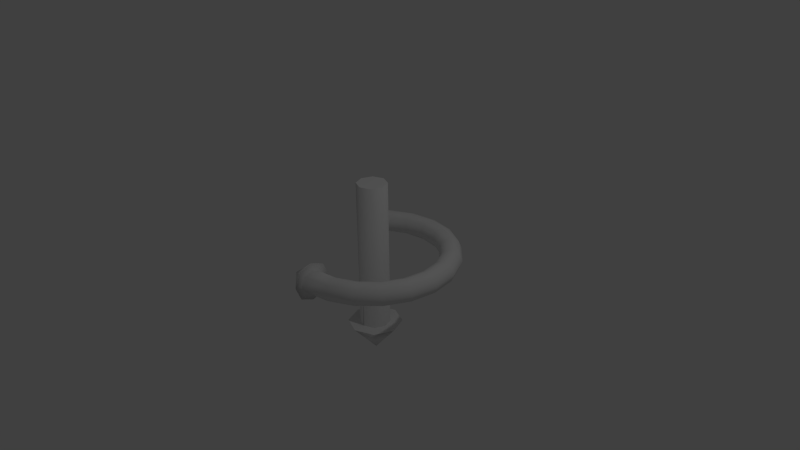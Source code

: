 # Source: Mark_rotation_indicator.blend  (saved by Blender 2.76.0; exported with 4.5.12 LTS)
import bpy
from mathutils import Matrix  # noqa: F401  (used for matrix-valued properties, if any)

bpy.ops.wm.read_factory_settings(use_empty=True)
scene = bpy.context.scene
scene.name = 'Scene'

# ---- collections
col_collection_1 = bpy.data.collections.new('Collection 1'); scene.collection.children.link(col_collection_1)

# ---- world
world_world = bpy.data.worlds.new('World'); scene.world = world_world
world_world.color = (0.05088, 0.05088, 0.05088)
world_world.use_sun_shadow = False
world_world.sun_shadow_jitter_overblur = 0.0
world_world.cycles.sampling_method = 'MANUAL'
world_world.cycles.sample_map_resolution = 256

# ---- cameras
cam_camera = bpy.data.cameras.new('Camera')
cam_camera.clip_end = 100.0
cam_camera.lens = 35.0
cam_camera.sensor_width = 32.0
cam_camera.sensor_height = 18.0
cam_camera.ortho_scale = 7.314
cam_camera.dof.focus_distance = 0.0
cam_camera.dof.aperture_fstop = 128.0

# ---- lights
light_lamp = bpy.data.lights.new('Lamp', 'POINT')
light_lamp.transmission_factor = 0.0
light_lamp.cutoff_distance = 30.0
light_lamp.energy = 100.0
light_lamp.shadow_buffer_clip_start = 1.001
light_lamp.shadow_soft_size = 0.1
light_lamp.shadow_maximum_resolution = 0.006
light_lamp.use_absolute_resolution = True
light_lamp.cycles.use_multiple_importance_sampling = False

# ---- meshes
me_cylinder = bpy.data.meshes.new('Cylinder')
me_cylinder.from_pydata([(0.0, 0.2, -1.0), (0.0, 0.2, 1.0), (0.1414, 0.1414, -1.0), (0.1414, 0.1414, 1.0), (0.2, -8.742e-09, -1.0), (0.2, -8.742e-09, 1.0), (0.1414, -0.1414, -1.0), (0.1414, -0.1414, 1.0), (-1.748e-08, -0.2, -1.0), (-1.748e-08, -0.2, 1.0), (-0.1414, -0.1414, -1.0), (-0.1414, -0.1414, 1.0), (-0.2, 2.385e-09, -1.0), (-0.2, 2.385e-09, 1.0), (-0.1414, 0.1414, -1.0), (-0.1414, 0.1414, 1.0), (4.517e-09, 0.3617, -1.0), (0.2557, 0.2557, -1.0), (0.3617, -1.731e-08, -1.0), (0.2557, -0.2557, -1.0), (-2.71e-08, -0.3617, -1.0), (-0.2557, -0.2557, -1.0), (-0.3617, 2.807e-09, -1.0), (-0.2557, 0.2557, -1.0), (-1.229e-07, 7.451e-09, -1.417)], [], [(0, 1, 3, 2), (2, 3, 5, 4), (4, 5, 7, 6), (6, 7, 9, 8), (8, 9, 11, 10), (10, 11, 13, 12), (3, 1, 15, 13, 11, 9, 7, 5), (14, 15, 1, 0), (12, 13, 15, 14), (14, 0, 16, 23), (0, 2, 17, 16), (4, 6, 19, 18), (10, 12, 22, 21), (6, 8, 20, 19), (12, 14, 23, 22), (2, 4, 18, 17), (8, 10, 21, 20), (23, 16, 24), (21, 22, 24), (19, 20, 24), (17, 18, 24), (22, 23, 24), (20, 21, 24), (18, 19, 24), (16, 17, 24)])
me_cylinder.polygons.foreach_set('use_smooth', [1, 1, 1, 1, 1, 1, 0, 1, 1, 0, 0, 0, 0, 0, 0, 0, 0, 1, 1, 1, 1, 1, 1, 1, 1])
_k = {(0, 2): 1.0, (1, 3): 1.0, (2, 4): 1.0, (3, 5): 1.0, (4, 6): 1.0, (5, 7): 1.0, (6, 8): 1.0, (7, 9): 1.0, (8, 10): 1.0, (9, 11): 1.0, (10, 12): 1.0, (11, 13): 1.0, (12, 14): 1.0, (13, 15): 1.0, (0, 14): 1.0, (1, 15): 1.0, (16, 17): 0.98824, (17, 18): 0.98824, (18, 19): 0.98824, (19, 20): 0.98824, (20, 21): 0.98824, (21, 22): 0.98824, (22, 23): 0.98824, (16, 23): 0.98824}
me_cylinder.attributes.new('crease_edge', 'FLOAT', 'EDGE').data.foreach_set('value', [_k.get((min(e.vertices), max(e.vertices)), 0.0) for e in me_cylinder.edges])
me_cylinder.use_remesh_preserve_volume = False
me_cylinder.use_remesh_preserve_attributes = False
me_cylinder.use_mirror_vertex_groups = False
me_cylinder.update()
me_torus_001 = bpy.data.meshes.new('Torus.001')
me_torus_001.from_pydata([(1.15, 0.0, 0.0), (1.106, 0.0, 0.1061), (1.0, 0.0, 0.15), (0.8939, 0.0, 0.1061), (0.85, 0.0, 1.837e-17), (0.8939, 0.0, -0.1061), (1.0, 0.0, -0.15), (1.106, 0.0, -0.1061), (1.094, 0.3554, 0.0), (1.052, 0.3418, 0.1061), (0.9511, 0.309, 0.15), (0.8502, 0.2762, 0.1061), (0.8084, 0.2627, 1.837e-17), (0.8502, 0.2762, -0.1061), (0.9511, 0.309, -0.15), (1.052, 0.3418, -0.1061), (0.9304, 0.676, 0.0), (0.8948, 0.6501, 0.1061), (0.809, 0.5878, 0.15), (0.7232, 0.5254, 0.1061), (0.6877, 0.4996, 1.837e-17), (0.7232, 0.5254, -0.1061), (0.809, 0.5878, -0.15), (0.8948, 0.6501, -0.1061), (0.676, 0.9304, 0.0), (0.6501, 0.8948, 0.1061), (0.5878, 0.809, 0.15), (0.5254, 0.7232, 0.1061), (0.4996, 0.6877, 1.837e-17), (0.5254, 0.7232, -0.1061), (0.5878, 0.809, -0.15), (0.6501, 0.8948, -0.1061), (0.3554, 1.094, 0.0), (0.3418, 1.052, 0.1061), (0.309, 0.9511, 0.15), (0.2762, 0.8502, 0.1061), (0.2627, 0.8084, 1.837e-17), (0.2762, 0.8502, -0.1061), (0.309, 0.9511, -0.15), (0.3418, 1.052, -0.1061), (5.96e-08, 1.15, 0.0), (5.96e-08, 1.106, 0.1061), (8.941e-08, 1.0, 0.15), (8.941e-08, 0.8939, 0.1061), (5.96e-08, 0.85, 1.837e-17), (8.941e-08, 0.8939, -0.1061), (8.941e-08, 1.0, -0.15), (5.96e-08, 1.106, -0.1061), (-0.3554, 1.094, 0.0), (-0.3418, 1.052, 0.1061), (-0.309, 0.9511, 0.15), (-0.2762, 0.8502, 0.1061), (-0.2627, 0.8084, 1.837e-17), (-0.2762, 0.8502, -0.1061), (-0.309, 0.9511, -0.15), (-0.3418, 1.052, -0.1061), (-0.676, 0.9304, 0.0), (-0.6501, 0.8948, 0.1061), (-0.5878, 0.809, 0.15), (-0.5254, 0.7232, 0.1061), (-0.4996, 0.6877, 1.837e-17), (-0.5254, 0.7232, -0.1061), (-0.5878, 0.809, -0.15), (-0.6501, 0.8948, -0.1061), (-0.9304, 0.676, 0.0), (-0.8948, 0.6501, 0.1061), (-0.809, 0.5878, 0.15), (-0.7232, 0.5254, 0.1061), (-0.6877, 0.4996, 1.837e-17), (-0.7232, 0.5254, -0.1061), (-0.809, 0.5878, -0.15), (-0.8948, 0.6501, -0.1061), (-0.3191, -1.0, 9.313e-10), (4.921e-08, -1.18, -0.1801), (9.981e-08, -1.0, -0.2547), (9.981e-08, -0.8199, -0.1801), (4.921e-08, -0.7453, 3.119e-17), (9.981e-08, -0.8199, 0.1801), (9.981e-08, -1.0, 0.2547), (4.921e-08, -1.18, 0.1801), (4.921e-08, -1.255, 0.0), (5.96e-08, -1.15, 0.0), (5.96e-08, -1.106, 0.1061), (8.941e-08, -1.0, 0.15), (8.941e-08, -0.8939, 0.1061), (5.96e-08, -0.85, 1.837e-17), (8.941e-08, -0.8939, -0.1061), (8.941e-08, -1.0, -0.15), (5.96e-08, -1.106, -0.1061), (0.3554, -1.094, 0.0), (0.3418, -1.052, 0.1061), (0.309, -0.9511, 0.15), (0.2762, -0.8502, 0.1061), (0.2627, -0.8084, 1.837e-17), (0.2762, -0.8502, -0.1061), (0.309, -0.9511, -0.15), (0.3418, -1.052, -0.1061), (0.676, -0.9304, 0.0), (0.6501, -0.8948, 0.1061), (0.5878, -0.809, 0.15), (0.5254, -0.7232, 0.1061), (0.4996, -0.6877, 1.837e-17), (0.5254, -0.7232, -0.1061), (0.5878, -0.809, -0.15), (0.6501, -0.8948, -0.1061), (0.9304, -0.676, 0.0), (0.8948, -0.6501, 0.1061), (0.809, -0.5878, 0.15), (0.7232, -0.5254, 0.1061), (0.6877, -0.4996, 1.837e-17), (0.7232, -0.5254, -0.1061), (0.809, -0.5878, -0.15), (0.8948, -0.6501, -0.1061), (1.094, -0.3554, 0.0), (1.052, -0.3418, 0.1061), (0.9511, -0.309, 0.15), (0.8502, -0.2762, 0.1061), (0.8084, -0.2627, 1.837e-17), (0.8502, -0.2762, -0.1061), (0.9511, -0.309, -0.15), (1.052, -0.3418, -0.1061)], [], [(0, 8, 9, 1), (1, 9, 10, 2), (2, 10, 11, 3), (3, 11, 12, 4), (4, 12, 13, 5), (5, 13, 14, 6), (6, 14, 15, 7), (0, 7, 15, 8), (8, 16, 17, 9), (9, 17, 18, 10), (10, 18, 19, 11), (11, 19, 20, 12), (12, 20, 21, 13), (13, 21, 22, 14), (14, 22, 23, 15), (15, 23, 16, 8), (16, 24, 25, 17), (17, 25, 26, 18), (18, 26, 27, 19), (19, 27, 28, 20), (20, 28, 29, 21), (21, 29, 30, 22), (22, 30, 31, 23), (23, 31, 24, 16), (24, 32, 33, 25), (25, 33, 34, 26), (26, 34, 35, 27), (27, 35, 36, 28), (28, 36, 37, 29), (29, 37, 38, 30), (30, 38, 39, 31), (31, 39, 32, 24), (32, 40, 41, 33), (33, 41, 42, 34), (34, 42, 43, 35), (35, 43, 44, 36), (36, 44, 45, 37), (37, 45, 46, 38), (38, 46, 47, 39), (39, 47, 40, 32), (40, 48, 49, 41), (41, 49, 50, 42), (42, 50, 51, 43), (43, 51, 52, 44), (44, 52, 53, 45), (45, 53, 54, 46), (46, 54, 55, 47), (47, 55, 48, 40), (48, 56, 57, 49), (49, 57, 58, 50), (50, 58, 59, 51), (51, 59, 60, 52), (52, 60, 61, 53), (53, 61, 62, 54), (54, 62, 63, 55), (55, 63, 56, 48), (56, 64, 65, 57), (57, 65, 66, 58), (58, 66, 67, 59), (59, 67, 68, 60), (60, 68, 69, 61), (61, 69, 70, 62), (62, 70, 71, 63), (63, 71, 64, 56), (78, 77, 72), (73, 80, 72), (76, 75, 72), (77, 76, 72), (75, 74, 72), (80, 79, 72), (79, 78, 72), (74, 73, 72), (86, 87, 74, 75), (87, 88, 73, 74), (84, 85, 76, 77), (88, 81, 80, 73), (83, 84, 77, 78), (85, 86, 75, 76), (82, 83, 78, 79), (81, 82, 79, 80), (68, 67, 66, 65, 64, 71, 70, 69), (81, 89, 90, 82), (82, 90, 91, 83), (83, 91, 92, 84), (84, 92, 93, 85), (85, 93, 94, 86), (86, 94, 95, 87), (87, 95, 96, 88), (88, 96, 89, 81), (89, 97, 98, 90), (90, 98, 99, 91), (91, 99, 100, 92), (92, 100, 101, 93), (93, 101, 102, 94), (94, 102, 103, 95), (95, 103, 104, 96), (96, 104, 97, 89), (97, 105, 106, 98), (98, 106, 107, 99), (99, 107, 108, 100), (100, 108, 109, 101), (101, 109, 110, 102), (102, 110, 111, 103), (103, 111, 112, 104), (104, 112, 105, 97), (105, 113, 114, 106), (106, 114, 115, 107), (107, 115, 116, 108), (108, 116, 117, 109), (109, 117, 118, 110), (110, 118, 119, 111), (111, 119, 120, 112), (112, 120, 113, 105), (113, 0, 1, 114), (114, 1, 2, 115), (115, 2, 3, 116), (116, 3, 4, 117), (117, 4, 5, 118), (118, 5, 6, 119), (119, 6, 7, 120), (120, 7, 0, 113)])
me_torus_001.polygons.foreach_set('use_smooth', [1, 1, 1, 1, 1, 1, 1, 1, 1, 1, 1, 1, 1, 1, 1, 1, 1, 1, 1, 1, 1, 1, 1, 1, 1, 1, 1, 1, 1, 1, 1, 1, 1, 1, 1, 1, 1, 1, 1, 1, 1, 1, 1, 1, 1, 1, 1, 1, 1, 1, 1, 1, 1, 1, 1, 1, 1, 1, 1, 1, 1, 1, 1, 1, 1, 1, 1, 1, 1, 1, 1, 1, 1, 1, 1, 1, 1, 1, 1, 1, 0, 1, 1, 1, 1, 1, 1, 1, 1, 1, 1, 1, 1, 1, 1, 1, 1, 1, 1, 1, 1, 1, 1, 1, 1, 1, 1, 1, 1, 1, 1, 1, 1, 1, 1, 1, 1, 1, 1, 1, 1])
_k = {(68, 69): 1.0, (64, 65): 1.0, (86, 87): 1.0, (82, 83): 1.0, (67, 68): 1.0, (81, 88): 1.0, (87, 88): 1.0, (83, 84): 1.0, (64, 71): 1.0, (70, 71): 1.0, (66, 67): 1.0, (84, 85): 1.0, (69, 70): 1.0, (75, 76): 1.0, (65, 66): 1.0, (79, 80): 1.0, (76, 77): 1.0, (77, 78): 1.0, (73, 74): 1.0, (81, 82): 1.0, (73, 80): 1.0, (78, 79): 1.0, (85, 86): 1.0, (74, 75): 1.0}
me_torus_001.attributes.new('crease_edge', 'FLOAT', 'EDGE').data.foreach_set('value', [_k.get((min(e.vertices), max(e.vertices)), 0.0) for e in me_torus_001.edges])
me_torus_001.use_remesh_preserve_volume = False
me_torus_001.use_remesh_preserve_attributes = False
me_torus_001.use_mirror_vertex_groups = False
me_torus_001.update()

# ---- objects
ob_cylinder = bpy.data.objects.new('Cylinder', me_cylinder)
ob_torus_001 = bpy.data.objects.new('Torus.001', me_torus_001)
ob_lamp = bpy.data.objects.new('Lamp', light_lamp)
ob_camera = bpy.data.objects.new('Camera', cam_camera)

# ---- transforms, parenting, visibility, modifiers, constraints
ob_cylinder.location = (0.0, 0.0, 0.0)
ob_cylinder.lineart.crease_threshold = 0.0
ob_torus_001.location = (0.0, 0.0, 0.0)
ob_torus_001.lineart.crease_threshold = 0.0
ob_lamp.location = (4.076, 1.005, 5.904)
ob_lamp.rotation_euler = (0.6503, 0.05522, 1.866)
ob_lamp.lock_rotations_4d = False
ob_lamp.empty_display_type = 'ARROWS'
ob_lamp.color = (0.0, 0.0, 0.0, 0.0)
ob_lamp.lineart.crease_threshold = 0.0
ob_camera.location = (7.481, -6.508, 5.344)
ob_camera.rotation_euler = (1.109, 0.01082, 0.8149)
ob_camera.lock_rotations_4d = False
ob_camera.empty_display_type = 'ARROWS'
ob_camera.color = (0.0, 0.0, 0.0, 0.0)
ob_camera.display_type = 'WIRE'
ob_camera.lineart.crease_threshold = 0.0

# ---- collection membership
col_collection_1.objects.link(ob_cylinder)
col_collection_1.objects.link(ob_torus_001)
col_collection_1.objects.link(ob_lamp)
col_collection_1.objects.link(ob_camera)

# ---- scene / render settings (as saved in the file)
scene.camera = ob_camera
scene.frame_start = 1; scene.frame_end = 250; scene.frame_set(1)
scene.render.engine = 'BLENDER_EEVEE_NEXT'
scene.render.resolution_percentage = 50
scene.render.dither_intensity = 0.0
scene.cycles.use_denoising = False
scene.cycles.samples = 10
scene.cycles.sampling_pattern = 'TABULATED_SOBOL'
scene.cycles.light_sampling_threshold = 0.0
scene.cycles.use_adaptive_sampling = False
scene.cycles.use_light_tree = False
scene.cycles.blur_glossy = 0.0
scene.cycles.pixel_filter_type = 'GAUSSIAN'
scene.cycles.sample_clamp_indirect = 0.0
scene.view_settings.view_transform = 'Standard'
bpy.context.view_layer.update()
